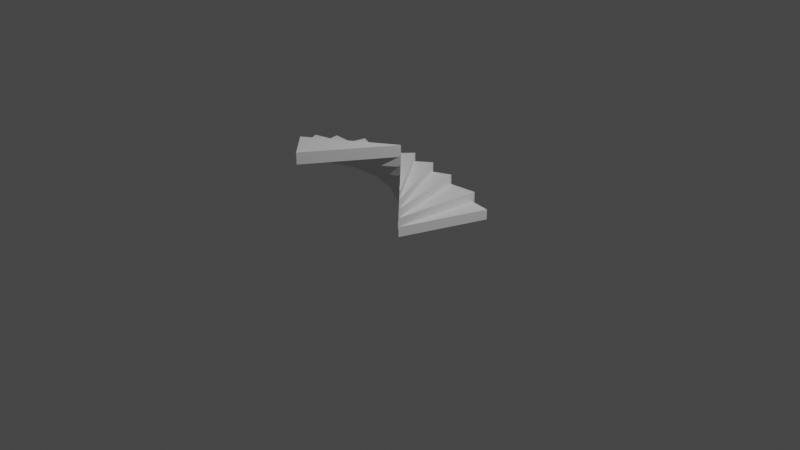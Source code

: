 # Source: stair.blend  (saved by Blender 2.81.16; exported with 4.5.12 LTS)
import bpy
from mathutils import Matrix  # noqa: F401  (used for matrix-valued properties, if any)

bpy.ops.wm.read_factory_settings(use_empty=True)
scene = bpy.context.scene
scene.name = 'Scene'

# ---- collections
col_collection = bpy.data.collections.new('Collection'); scene.collection.children.link(col_collection)

# ---- world
world_world = bpy.data.worlds.new('World'); scene.world = world_world
world_world.use_nodes = True; world_world.node_tree.nodes.clear()
_N = world_world.node_tree.nodes; _L = world_world.node_tree.links
n0 = _N.new('ShaderNodeOutputWorld'); n0.name = 'World Output'; n0.location = (300, 300)
n1 = _N.new('ShaderNodeBackground'); n1.name = 'Background'; n1.location = (10, 300)
n1.inputs[0].default_value = (0.05088, 0.05088, 0.05088, 1.0)
_L.new(n1.outputs[0], n0.inputs[0])
n0.is_active_output = True
world_world.color = (0.05088, 0.05088, 0.05088)
world_world.use_sun_shadow = False
world_world.sun_shadow_jitter_overblur = 0.0

# ---- cameras
cam_camera = bpy.data.cameras.new('Camera')
cam_camera.clip_end = 100.0
cam_camera.ortho_scale = 7.314

# ---- lights
light_light = bpy.data.lights.new('Light', 'POINT')
light_light.transmission_factor = 0.0
light_light.energy = 1000.0
light_light.shadow_soft_size = 0.1
light_light.shadow_maximum_resolution = 0.006
light_light.use_absolute_resolution = True

# ---- meshes
me_circle = bpy.data.meshes.new('Circle')
me_circle.from_pydata([(-0.3827, 0.9239, 0.0), (-0.7071, 0.7071, 0.0), (-0.7071, 0.7071, 0.1027), (-1.192e-07, -5.96e-08, 0.1027), (-0.3827, 0.9239, 0.1027), (-1.192e-07, -5.96e-08, 0.0), (-0.3779, 0.9396, -0.01135), (-0.7235, 0.7087, -0.01135), (-0.7235, 0.7087, 0.1141), (0.009355, -0.014, 0.1135), (-0.3779, 0.9396, 0.1141), (0.009355, -0.014, -0.01079)], [], [(0, 1, 5), (4, 3, 2), (5, 1, 2, 3), (0, 5, 3, 4), (1, 0, 4, 2), (6, 11, 7), (10, 8, 9), (11, 9, 8, 7), (6, 10, 9, 11), (7, 8, 10, 6)])
_uv = me_circle.uv_layers.new(name='UVMap')
_uv.uv.foreach_set('vector', [0.0, 0.0, 0.0, 0.0, 0.0, 0.0, 0.0, 0.0, 0.0, 0.0, 0.0, 0.0, 0.0, 0.0, 0.0, 0.0, 0.0, 0.0, 0.0, 0.0, 0.0, 0.0, 0.0, 0.0, 0.0, 0.0, 0.0, 0.0, 0.0, 0.0, 0.0, 0.0, 0.0, 0.0, 0.0, 0.0, 0.0, 0.0, 0.0, 0.0, 0.0, 0.0, 0.0, 0.0, 0.0, 0.0, 0.0, 0.0, 0.0, 0.0, 0.0, 0.0, 0.0, 0.0, 0.0, 0.0, 0.0, 0.0, 0.0, 0.0, 0.0, 0.0, 0.0, 0.0, 0.0, 0.0, 0.0, 0.0, 0.0, 0.0, 0.0, 0.0])
me_circle.use_remesh_fix_poles = True
me_circle.use_remesh_preserve_attributes = False
me_circle.use_mirror_vertex_groups = False
me_circle.update()
me_circle_001 = bpy.data.meshes.new('Circle.001')
me_circle_001.from_pydata([(-0.3827, 0.9239, 0.0), (-0.7071, 0.7071, 0.0), (-0.7071, 0.7071, 0.1027), (-1.192e-07, -5.96e-08, 0.1027), (-0.3827, 0.9239, 0.1027), (-1.192e-07, -5.96e-08, 0.0), (-0.3779, 0.9396, -0.01135), (-0.7235, 0.7087, -0.01135), (-0.7235, 0.7087, 0.1141), (0.009355, -0.014, 0.1135), (-0.3779, 0.9396, 0.1141), (0.009355, -0.014, -0.01079)], [], [(0, 1, 5), (4, 3, 2), (5, 1, 2, 3), (0, 5, 3, 4), (1, 0, 4, 2), (6, 11, 7), (10, 8, 9), (11, 9, 8, 7), (6, 10, 9, 11), (7, 8, 10, 6)])
_uv = me_circle_001.uv_layers.new(name='UVMap')
_uv.uv.foreach_set('vector', [0.0, 0.0, 0.0, 0.0, 0.0, 0.0, 0.0, 0.0, 0.0, 0.0, 0.0, 0.0, 0.0, 0.0, 0.0, 0.0, 0.0, 0.0, 0.0, 0.0, 0.0, 0.0, 0.0, 0.0, 0.0, 0.0, 0.0, 0.0, 0.0, 0.0, 0.0, 0.0, 0.0, 0.0, 0.0, 0.0, 0.0, 0.0, 0.0, 0.0, 0.0, 0.0, 0.0, 0.0, 0.0, 0.0, 0.0, 0.0, 0.0, 0.0, 0.0, 0.0, 0.0, 0.0, 0.0, 0.0, 0.0, 0.0, 0.0, 0.0, 0.0, 0.0, 0.0, 0.0, 0.0, 0.0, 0.0, 0.0, 0.0, 0.0, 0.0, 0.0])
me_circle_001.use_remesh_fix_poles = True
me_circle_001.use_remesh_preserve_attributes = False
me_circle_001.use_mirror_vertex_groups = False
me_circle_001.update()
me_circle_002 = bpy.data.meshes.new('Circle.002')
me_circle_002.from_pydata([(-0.3827, 0.9239, 0.0), (-0.7071, 0.7071, 0.0), (-0.7071, 0.7071, 0.1027), (-1.192e-07, -5.96e-08, 0.1027), (-0.3827, 0.9239, 0.1027), (-1.192e-07, -5.96e-08, 0.0), (-0.3779, 0.9396, -0.01135), (-0.7235, 0.7087, -0.01135), (-0.7235, 0.7087, 0.1141), (0.009355, -0.014, 0.1135), (-0.3779, 0.9396, 0.1141), (0.009355, -0.014, -0.01079)], [], [(0, 1, 5), (4, 3, 2), (5, 1, 2, 3), (0, 5, 3, 4), (1, 0, 4, 2), (6, 11, 7), (10, 8, 9), (11, 9, 8, 7), (6, 10, 9, 11), (7, 8, 10, 6)])
_uv = me_circle_002.uv_layers.new(name='UVMap')
_uv.uv.foreach_set('vector', [0.0, 0.0, 0.0, 0.0, 0.0, 0.0, 0.0, 0.0, 0.0, 0.0, 0.0, 0.0, 0.0, 0.0, 0.0, 0.0, 0.0, 0.0, 0.0, 0.0, 0.0, 0.0, 0.0, 0.0, 0.0, 0.0, 0.0, 0.0, 0.0, 0.0, 0.0, 0.0, 0.0, 0.0, 0.0, 0.0, 0.0, 0.0, 0.0, 0.0, 0.0, 0.0, 0.0, 0.0, 0.0, 0.0, 0.0, 0.0, 0.0, 0.0, 0.0, 0.0, 0.0, 0.0, 0.0, 0.0, 0.0, 0.0, 0.0, 0.0, 0.0, 0.0, 0.0, 0.0, 0.0, 0.0, 0.0, 0.0, 0.0, 0.0, 0.0, 0.0])
me_circle_002.use_remesh_fix_poles = True
me_circle_002.use_remesh_preserve_attributes = False
me_circle_002.use_mirror_vertex_groups = False
me_circle_002.update()
me_circle_003 = bpy.data.meshes.new('Circle.003')
me_circle_003.from_pydata([(-0.3827, 0.9239, 0.0), (-0.7071, 0.7071, 0.0), (-0.7071, 0.7071, 0.1027), (-1.192e-07, -5.96e-08, 0.1027), (-0.3827, 0.9239, 0.1027), (-1.192e-07, -5.96e-08, 0.0), (-0.3779, 0.9396, -0.01135), (-0.7235, 0.7087, -0.01135), (-0.7235, 0.7087, 0.1141), (0.009355, -0.014, 0.1135), (-0.3779, 0.9396, 0.1141), (0.009355, -0.014, -0.01079)], [], [(0, 1, 5), (4, 3, 2), (5, 1, 2, 3), (0, 5, 3, 4), (1, 0, 4, 2), (6, 11, 7), (10, 8, 9), (11, 9, 8, 7), (6, 10, 9, 11), (7, 8, 10, 6)])
_uv = me_circle_003.uv_layers.new(name='UVMap')
_uv.uv.foreach_set('vector', [0.0, 0.0, 0.0, 0.0, 0.0, 0.0, 0.0, 0.0, 0.0, 0.0, 0.0, 0.0, 0.0, 0.0, 0.0, 0.0, 0.0, 0.0, 0.0, 0.0, 0.0, 0.0, 0.0, 0.0, 0.0, 0.0, 0.0, 0.0, 0.0, 0.0, 0.0, 0.0, 0.0, 0.0, 0.0, 0.0, 0.0, 0.0, 0.0, 0.0, 0.0, 0.0, 0.0, 0.0, 0.0, 0.0, 0.0, 0.0, 0.0, 0.0, 0.0, 0.0, 0.0, 0.0, 0.0, 0.0, 0.0, 0.0, 0.0, 0.0, 0.0, 0.0, 0.0, 0.0, 0.0, 0.0, 0.0, 0.0, 0.0, 0.0, 0.0, 0.0])
me_circle_003.use_remesh_fix_poles = True
me_circle_003.use_remesh_preserve_attributes = False
me_circle_003.use_mirror_vertex_groups = False
me_circle_003.update()
me_circle_004 = bpy.data.meshes.new('Circle.004')
me_circle_004.from_pydata([(-0.3827, 0.9239, 0.0), (-0.7071, 0.7071, 0.0), (-0.7071, 0.7071, 0.1027), (-1.192e-07, -5.96e-08, 0.1027), (-0.3827, 0.9239, 0.1027), (-1.192e-07, -5.96e-08, 0.0), (-0.3779, 0.9396, -0.01135), (-0.7235, 0.7087, -0.01135), (-0.7235, 0.7087, 0.1141), (0.009355, -0.014, 0.1135), (-0.3779, 0.9396, 0.1141), (0.009355, -0.014, -0.01079)], [], [(0, 1, 5), (4, 3, 2), (5, 1, 2, 3), (0, 5, 3, 4), (1, 0, 4, 2), (6, 11, 7), (10, 8, 9), (11, 9, 8, 7), (6, 10, 9, 11), (7, 8, 10, 6)])
_uv = me_circle_004.uv_layers.new(name='UVMap')
_uv.uv.foreach_set('vector', [0.0, 0.0, 0.0, 0.0, 0.0, 0.0, 0.0, 0.0, 0.0, 0.0, 0.0, 0.0, 0.0, 0.0, 0.0, 0.0, 0.0, 0.0, 0.0, 0.0, 0.0, 0.0, 0.0, 0.0, 0.0, 0.0, 0.0, 0.0, 0.0, 0.0, 0.0, 0.0, 0.0, 0.0, 0.0, 0.0, 0.0, 0.0, 0.0, 0.0, 0.0, 0.0, 0.0, 0.0, 0.0, 0.0, 0.0, 0.0, 0.0, 0.0, 0.0, 0.0, 0.0, 0.0, 0.0, 0.0, 0.0, 0.0, 0.0, 0.0, 0.0, 0.0, 0.0, 0.0, 0.0, 0.0, 0.0, 0.0, 0.0, 0.0, 0.0, 0.0])
me_circle_004.use_remesh_fix_poles = True
me_circle_004.use_remesh_preserve_attributes = False
me_circle_004.use_mirror_vertex_groups = False
me_circle_004.update()
me_circle_005 = bpy.data.meshes.new('Circle.005')
me_circle_005.from_pydata([(-0.3827, 0.9239, 0.0), (-0.7071, 0.7071, 0.0), (-0.7071, 0.7071, 0.1027), (-1.192e-07, -5.96e-08, 0.1027), (-0.3827, 0.9239, 0.1027), (-1.192e-07, -5.96e-08, 0.0), (-0.3779, 0.9396, -0.01135), (-0.7235, 0.7087, -0.01135), (-0.7235, 0.7087, 0.1141), (0.009355, -0.014, 0.1135), (-0.3779, 0.9396, 0.1141), (0.009355, -0.014, -0.01079)], [], [(0, 1, 5), (4, 3, 2), (5, 1, 2, 3), (0, 5, 3, 4), (1, 0, 4, 2), (6, 11, 7), (10, 8, 9), (11, 9, 8, 7), (6, 10, 9, 11), (7, 8, 10, 6)])
_uv = me_circle_005.uv_layers.new(name='UVMap')
_uv.uv.foreach_set('vector', [0.0, 0.0, 0.0, 0.0, 0.0, 0.0, 0.0, 0.0, 0.0, 0.0, 0.0, 0.0, 0.0, 0.0, 0.0, 0.0, 0.0, 0.0, 0.0, 0.0, 0.0, 0.0, 0.0, 0.0, 0.0, 0.0, 0.0, 0.0, 0.0, 0.0, 0.0, 0.0, 0.0, 0.0, 0.0, 0.0, 0.0, 0.0, 0.0, 0.0, 0.0, 0.0, 0.0, 0.0, 0.0, 0.0, 0.0, 0.0, 0.0, 0.0, 0.0, 0.0, 0.0, 0.0, 0.0, 0.0, 0.0, 0.0, 0.0, 0.0, 0.0, 0.0, 0.0, 0.0, 0.0, 0.0, 0.0, 0.0, 0.0, 0.0, 0.0, 0.0])
me_circle_005.use_remesh_fix_poles = True
me_circle_005.use_remesh_preserve_attributes = False
me_circle_005.use_mirror_vertex_groups = False
me_circle_005.update()
me_circle_006 = bpy.data.meshes.new('Circle.006')
me_circle_006.from_pydata([(-0.3827, 0.9239, 0.0), (-0.7071, 0.7071, 0.0), (-0.7071, 0.7071, 0.1027), (-1.192e-07, -5.96e-08, 0.1027), (-0.3827, 0.9239, 0.1027), (-1.192e-07, -5.96e-08, 0.0), (-0.3779, 0.9396, -0.01135), (-0.7235, 0.7087, -0.01135), (-0.7235, 0.7087, 0.1141), (0.009355, -0.014, 0.1135), (-0.3779, 0.9396, 0.1141), (0.009355, -0.014, -0.01079)], [], [(0, 1, 5), (4, 3, 2), (5, 1, 2, 3), (0, 5, 3, 4), (1, 0, 4, 2), (6, 11, 7), (10, 8, 9), (11, 9, 8, 7), (6, 10, 9, 11), (7, 8, 10, 6)])
_uv = me_circle_006.uv_layers.new(name='UVMap')
_uv.uv.foreach_set('vector', [0.0, 0.0, 0.0, 0.0, 0.0, 0.0, 0.0, 0.0, 0.0, 0.0, 0.0, 0.0, 0.0, 0.0, 0.0, 0.0, 0.0, 0.0, 0.0, 0.0, 0.0, 0.0, 0.0, 0.0, 0.0, 0.0, 0.0, 0.0, 0.0, 0.0, 0.0, 0.0, 0.0, 0.0, 0.0, 0.0, 0.0, 0.0, 0.0, 0.0, 0.0, 0.0, 0.0, 0.0, 0.0, 0.0, 0.0, 0.0, 0.0, 0.0, 0.0, 0.0, 0.0, 0.0, 0.0, 0.0, 0.0, 0.0, 0.0, 0.0, 0.0, 0.0, 0.0, 0.0, 0.0, 0.0, 0.0, 0.0, 0.0, 0.0, 0.0, 0.0])
me_circle_006.use_remesh_fix_poles = True
me_circle_006.use_remesh_preserve_attributes = False
me_circle_006.use_mirror_vertex_groups = False
me_circle_006.update()
me_circle_007 = bpy.data.meshes.new('Circle.007')
me_circle_007.from_pydata([(-0.3827, 0.9239, 0.0), (-0.7071, 0.7071, 0.0), (-0.7071, 0.7071, 0.1027), (-1.192e-07, -5.96e-08, 0.1027), (-0.3827, 0.9239, 0.1027), (-1.192e-07, -5.96e-08, 0.0), (-0.3779, 0.9396, -0.01135), (-0.7235, 0.7087, -0.01135), (-0.7235, 0.7087, 0.1141), (0.009355, -0.014, 0.1135), (-0.3779, 0.9396, 0.1141), (0.009355, -0.014, -0.01079)], [], [(0, 1, 5), (4, 3, 2), (5, 1, 2, 3), (0, 5, 3, 4), (1, 0, 4, 2), (6, 11, 7), (10, 8, 9), (11, 9, 8, 7), (6, 10, 9, 11), (7, 8, 10, 6)])
_uv = me_circle_007.uv_layers.new(name='UVMap')
_uv.uv.foreach_set('vector', [0.0, 0.0, 0.0, 0.0, 0.0, 0.0, 0.0, 0.0, 0.0, 0.0, 0.0, 0.0, 0.0, 0.0, 0.0, 0.0, 0.0, 0.0, 0.0, 0.0, 0.0, 0.0, 0.0, 0.0, 0.0, 0.0, 0.0, 0.0, 0.0, 0.0, 0.0, 0.0, 0.0, 0.0, 0.0, 0.0, 0.0, 0.0, 0.0, 0.0, 0.0, 0.0, 0.0, 0.0, 0.0, 0.0, 0.0, 0.0, 0.0, 0.0, 0.0, 0.0, 0.0, 0.0, 0.0, 0.0, 0.0, 0.0, 0.0, 0.0, 0.0, 0.0, 0.0, 0.0, 0.0, 0.0, 0.0, 0.0, 0.0, 0.0, 0.0, 0.0])
me_circle_007.use_remesh_fix_poles = True
me_circle_007.use_remesh_preserve_attributes = False
me_circle_007.use_mirror_vertex_groups = False
me_circle_007.update()
me_circle_008 = bpy.data.meshes.new('Circle.008')
me_circle_008.from_pydata([(-0.3827, 0.9239, 0.0), (-0.7071, 0.7071, 0.0), (-0.7071, 0.7071, 0.1027), (-1.192e-07, -5.96e-08, 0.1027), (-0.3827, 0.9239, 0.1027), (-1.192e-07, -5.96e-08, 0.0), (-0.3779, 0.9396, -0.01135), (-0.7235, 0.7087, -0.01135), (-0.7235, 0.7087, 0.1141), (0.009355, -0.014, 0.1135), (-0.3779, 0.9396, 0.1141), (0.009355, -0.014, -0.01079)], [], [(0, 1, 5), (4, 3, 2), (5, 1, 2, 3), (0, 5, 3, 4), (1, 0, 4, 2), (6, 11, 7), (10, 8, 9), (11, 9, 8, 7), (6, 10, 9, 11), (7, 8, 10, 6)])
_uv = me_circle_008.uv_layers.new(name='UVMap')
_uv.uv.foreach_set('vector', [0.0, 0.0, 0.0, 0.0, 0.0, 0.0, 0.0, 0.0, 0.0, 0.0, 0.0, 0.0, 0.0, 0.0, 0.0, 0.0, 0.0, 0.0, 0.0, 0.0, 0.0, 0.0, 0.0, 0.0, 0.0, 0.0, 0.0, 0.0, 0.0, 0.0, 0.0, 0.0, 0.0, 0.0, 0.0, 0.0, 0.0, 0.0, 0.0, 0.0, 0.0, 0.0, 0.0, 0.0, 0.0, 0.0, 0.0, 0.0, 0.0, 0.0, 0.0, 0.0, 0.0, 0.0, 0.0, 0.0, 0.0, 0.0, 0.0, 0.0, 0.0, 0.0, 0.0, 0.0, 0.0, 0.0, 0.0, 0.0, 0.0, 0.0, 0.0, 0.0])
me_circle_008.use_remesh_fix_poles = True
me_circle_008.use_remesh_preserve_attributes = False
me_circle_008.use_mirror_vertex_groups = False
me_circle_008.update()
me_circle_009 = bpy.data.meshes.new('Circle.009')
me_circle_009.from_pydata([(-0.3827, 0.9239, 0.0), (-0.7071, 0.7071, 0.0), (-0.7071, 0.7071, 0.1027), (-1.192e-07, -5.96e-08, 0.1027), (-0.3827, 0.9239, 0.1027), (-1.192e-07, -5.96e-08, 0.0), (-0.3803, 0.9318, -0.005677), (-0.7153, 0.7079, -0.005677), (-0.7153, 0.7079, 0.1084), (0.004677, -0.007001, 0.1081), (-0.3803, 0.9318, 0.1084), (0.004677, -0.007001, -0.005395)], [], [(0, 1, 5), (4, 3, 2), (5, 1, 2, 3), (0, 5, 3, 4), (1, 0, 4, 2), (6, 11, 7), (10, 8, 9), (11, 9, 8, 7), (6, 10, 9, 11), (7, 8, 10, 6)])
_uv = me_circle_009.uv_layers.new(name='UVMap')
_uv.uv.foreach_set('vector', [0.0, 0.0, 0.0, 0.0, 0.0, 0.0, 0.0, 0.0, 0.0, 0.0, 0.0, 0.0, 0.0, 0.0, 0.0, 0.0, 0.0, 0.0, 0.0, 0.0, 0.0, 0.0, 0.0, 0.0, 0.0, 0.0, 0.0, 0.0, 0.0, 0.0, 0.0, 0.0, 0.0, 0.0, 0.0, 0.0, 0.0, 0.0, 0.0, 0.0, 0.0, 0.0, 0.0, 0.0, 0.0, 0.0, 0.0, 0.0, 0.0, 0.0, 0.0, 0.0, 0.0, 0.0, 0.0, 0.0, 0.0, 0.0, 0.0, 0.0, 0.0, 0.0, 0.0, 0.0, 0.0, 0.0, 0.0, 0.0, 0.0, 0.0, 0.0, 0.0])
me_circle_009.use_remesh_fix_poles = True
me_circle_009.use_remesh_preserve_attributes = False
me_circle_009.use_mirror_vertex_groups = False
me_circle_009.update()

# ---- objects
ob_light = bpy.data.objects.new('Light', light_light)
ob_camera = bpy.data.objects.new('Camera', cam_camera)
ob_circle = bpy.data.objects.new('Circle', me_circle)
ob_circle_001 = bpy.data.objects.new('Circle.001', me_circle_001)
ob_circle_002 = bpy.data.objects.new('Circle.002', me_circle_002)
ob_circle_003 = bpy.data.objects.new('Circle.003', me_circle_003)
ob_circle_004 = bpy.data.objects.new('Circle.004', me_circle_004)
ob_circle_005 = bpy.data.objects.new('Circle.005', me_circle_005)
ob_circle_006 = bpy.data.objects.new('Circle.006', me_circle_006)
ob_circle_007 = bpy.data.objects.new('Circle.007', me_circle_007)
ob_circle_008 = bpy.data.objects.new('Circle.008', me_circle_008)
ob_circle_009 = bpy.data.objects.new('Circle.009', me_circle_009)

# ---- transforms, parenting, visibility, modifiers, constraints
ob_light.location = (4.076, 1.005, 5.904)
ob_light.rotation_euler = (0.6503, 0.05522, 1.866)
ob_light.lock_rotations_4d = False
ob_light.empty_display_type = 'ARROWS'
ob_light.color = (0.0, 0.0, 0.0, 0.0)
ob_light.lineart.crease_threshold = 0.0
ob_camera.location = (7.359, -6.926, 4.958)
ob_camera.rotation_euler = (1.109, 0.0, 0.8149)
ob_camera.lock_rotations_4d = False
ob_camera.empty_display_type = 'ARROWS'
ob_camera.color = (0.0, 0.0, 0.0, 0.0)
ob_camera.display_type = 'WIRE'
ob_camera.lineart.crease_threshold = 0.0
ob_circle.location = (0.0, 0.0, 0.0)
ob_circle.rotation_euler = (0.0, -0.0, -0.1541)
ob_circle.lineart.crease_threshold = 0.0
ob_circle_001.location = (0.0, 0.0, 0.1002)
ob_circle_001.rotation_euler = (0.0, -0.0, 0.06185)
ob_circle_001.lineart.crease_threshold = 0.0
ob_circle_002.location = (0.0, 0.0, 0.1899)
ob_circle_002.rotation_euler = (0.0, -0.0, 0.261)
ob_circle_002.lineart.crease_threshold = 0.0
ob_circle_003.location = (0.0, 0.0, 0.2822)
ob_circle_003.rotation_euler = (0.0, -0.0, 0.4977)
ob_circle_003.lineart.crease_threshold = 0.0
ob_circle_004.location = (0.0, 0.0, 0.3798)
ob_circle_004.rotation_euler = (0.0, -0.0, 0.8038)
ob_circle_004.lineart.crease_threshold = 0.0
ob_circle_005.location = (0.0, 0.0, 0.4823)
ob_circle_005.rotation_euler = (0.0, -0.0, 1.137)
ob_circle_005.lineart.crease_threshold = 0.0
ob_circle_006.location = (0.0, 0.0, 0.5849)
ob_circle_006.rotation_euler = (0.0, -0.0, 1.449)
ob_circle_006.lineart.crease_threshold = 0.0
ob_circle_007.location = (0.0, 0.0, 0.6912)
ob_circle_007.rotation_euler = (0.0, -0.0, 1.782)
ob_circle_007.lineart.crease_threshold = 0.0
ob_circle_008.location = (0.0, 0.0, -0.1025)
ob_circle_008.rotation_euler = (0.0, -0.0, -0.4791)
ob_circle_008.lineart.crease_threshold = 0.0
ob_circle_009.location = (0.0, 0.0, -0.2013)
ob_circle_009.rotation_euler = (0.0, -0.0, -0.727)
ob_circle_009.lineart.crease_threshold = 0.0

# ---- collection membership
col_collection.objects.link(ob_light)
col_collection.objects.link(ob_camera)
col_collection.objects.link(ob_circle)
col_collection.objects.link(ob_circle_001)
col_collection.objects.link(ob_circle_002)
col_collection.objects.link(ob_circle_003)
col_collection.objects.link(ob_circle_004)
col_collection.objects.link(ob_circle_005)
col_collection.objects.link(ob_circle_006)
col_collection.objects.link(ob_circle_007)
col_collection.objects.link(ob_circle_008)
col_collection.objects.link(ob_circle_009)

# ---- scene / render settings (as saved in the file)
scene.camera = ob_camera
scene.frame_start = 1; scene.frame_end = 250; scene.frame_set(1)
scene.render.engine = 'BLENDER_EEVEE_NEXT'
scene.cycles.use_denoising = False
scene.cycles.samples = 128
scene.cycles.sampling_pattern = 'TABULATED_SOBOL'
scene.cycles.use_adaptive_sampling = False
scene.cycles.use_light_tree = False
scene.view_settings.view_transform = 'Filmic'
bpy.context.view_layer.update()
